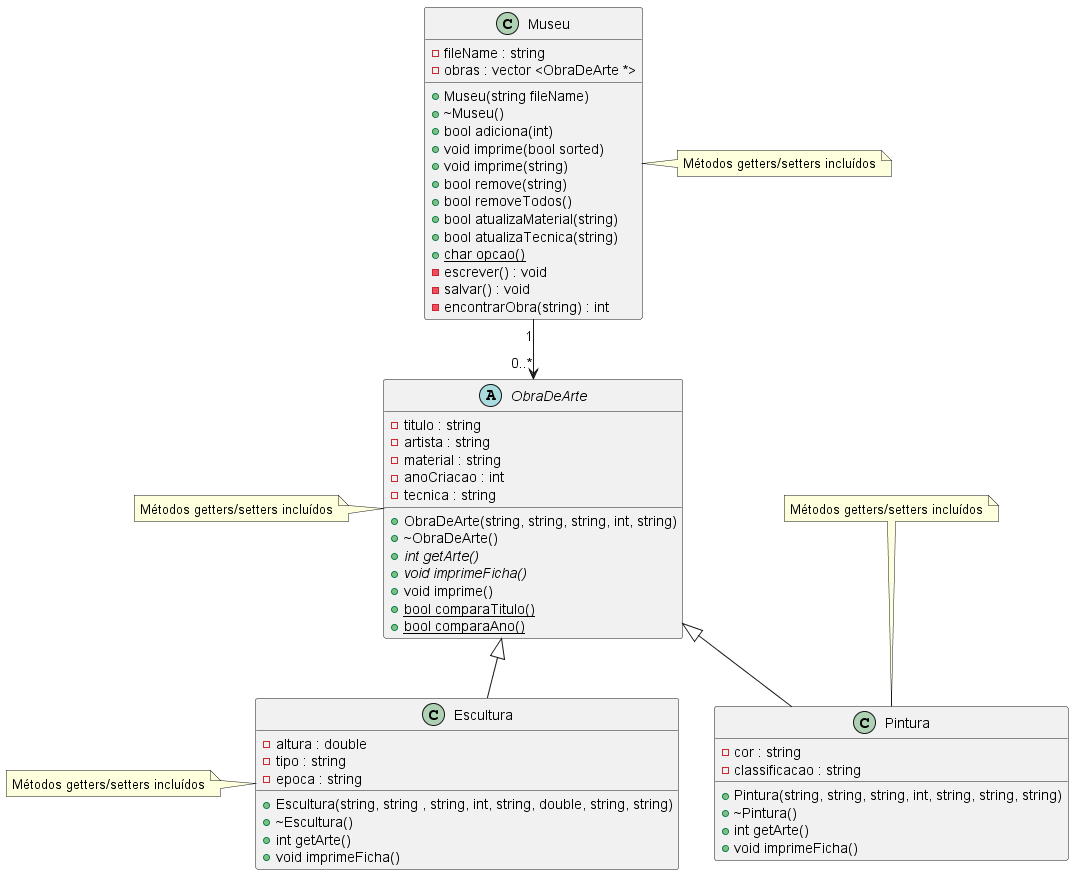

The diagram above was rendered by PlantUML. Its source (embedded in the PNG):
@startuml 1

abstract ObraDeArte {
    +ObraDeArte(string, string, string, int, string)
    +~ObraDeArte()
    +int {abstract} getArte()
    +void {abstract} imprimeFicha()
    +void imprime()
    +{static} bool comparaTitulo()
    +{static} bool comparaAno()
    -titulo : string
    -artista : string
    -material : string
    -anoCriacao : int
    -tecnica : string
}
abstract ObraDeArte
note left: Métodos getters/setters incluídos

class Escultura {
    +Escultura(string, string , string, int, string, double, string, string)
    +~Escultura()
    +int getArte() 
    +void imprimeFicha()
    -altura : double
    -tipo : string
    -epoca : string
}
ObraDeArte <|-- Escultura
class Escultura
note left: Métodos getters/setters incluídos

class Pintura {
    +Pintura(string, string, string, int, string, string, string)
    +~Pintura()
    +int getArte() 
    +void imprimeFicha()
    -cor : string
    -classificacao : string
}
ObraDeArte <|-- Pintura
class Pintura
note top of Pintura: Métodos getters/setters incluídos

class Museu {
    +Museu(string fileName)
    +~Museu()
    +bool adiciona(int)
    +void imprime(bool sorted)
    +void imprime(string)
    +bool remove(string)
    +bool removeTodos()
    +bool atualizaMaterial(string)
    +bool atualizaTecnica(string)
    +{static} char opcao()
    -escrever() : void
    -salvar() : void
    -encontrarObra(string) : int
    -fileName : string
    -obras : vector <ObraDeArte *>
}

Museu "1" --> "0..*" ObraDeArte
class Museu
note right: Métodos getters/setters incluídos

@enduml